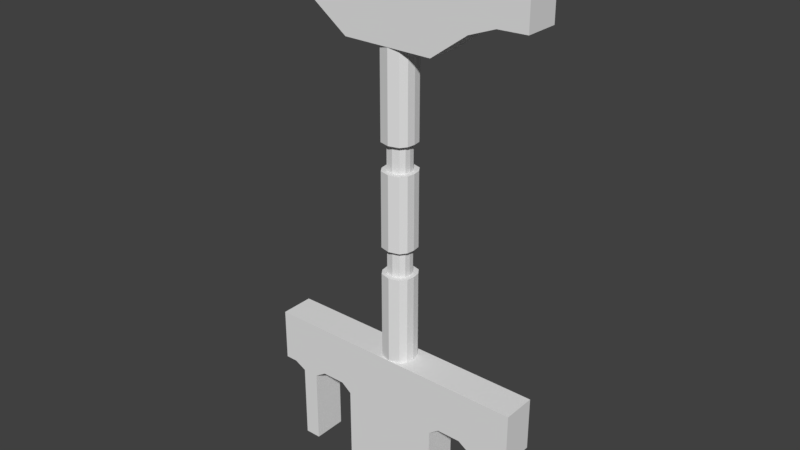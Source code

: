 # Source: SM_Pilares_2x0.25x4.blend  (saved by Blender 2.78.0; exported with 4.5.12 LTS)
import bpy
from mathutils import Matrix  # noqa: F401  (used for matrix-valued properties, if any)

bpy.ops.wm.read_factory_settings(use_empty=True)
scene = bpy.context.scene
scene.name = 'Scene'

# ---- collections
col_collection_3 = bpy.data.collections.new('Collection 3'); scene.collection.children.link(col_collection_3)

# ---- world
world_world = bpy.data.worlds.new('World'); scene.world = world_world
world_world.color = (0.05088, 0.05088, 0.05088)
world_world.use_sun_shadow = False
world_world.sun_shadow_jitter_overblur = 0.0
world_world.cycles.sampling_method = 'MANUAL'

# ---- meshes
me_sm_pilares_2x0_25x4_001 = bpy.data.meshes.new('SM_Pilares 2x0.25x4.001')
me_sm_pilares_2x0_25x4_001.from_pydata([(0.7375, 0.0, 1.0), (0.7375, 0.25, 1.0), (1.262, 0.0, 1.0), (1.262, 0.25, 1.0), (0.6687, 0.0, 3.241), (0.6687, 0.25, 3.241), (1.331, 0.0, 3.241), (1.331, 0.25, 3.241), (0.6687, 0.0, 3.332), (1.331, 0.0, 3.332), (0.6687, 0.25, 3.332), (1.331, 0.25, 3.332), (1.331, 0.25, 4.0), (1.331, 0.0, 4.0), (2.0, 0.25, 3.589), (2.0, 0.25, 3.513), (2.0, 0.0, 3.513), (2.0, 0.0, 3.589), (1.596, 0.0, 3.52), (1.788, 0.0, 3.583), (1.788, 0.0, 3.506), (1.596, 0.0, 3.433), (1.788, 0.25, 3.506), (1.596, 0.25, 3.433), (1.788, 0.25, 3.583), (1.596, 0.25, 3.52), (0.6687, 0.25, 4.0), (0.6687, 0.0, 4.0), (0.0, 0.25, 3.589), (0.0, 0.25, 3.513), (0.0, 0.0, 3.513), (0.0, 0.0, 3.589), (0.4037, 0.0, 3.52), (0.2123, 0.0, 3.583), (0.2123, 0.0, 3.506), (0.4037, 0.0, 3.433), (0.2123, 0.25, 3.506), (0.4037, 0.25, 3.433), (0.2123, 0.25, 3.583), (0.4037, 0.25, 3.52), (0.4037, 0.0, 4.0), (0.2123, 0.0, 4.0), (0.0, 0.25, 4.0), (0.2123, 0.25, 4.0), (0.0, 0.0, 4.0), (0.4037, 0.25, 4.0), (1.596, 0.0, 4.0), (1.788, 0.0, 4.0), (2.0, 0.25, 4.0), (1.788, 0.25, 4.0), (2.0, 0.0, 4.0), (1.596, 0.25, 4.0), (1.822, 0.25, 1.0), (1.822, 0.0, 1.0), (1.822, 0.25, 0.0), (1.822, 0.0, 0.0), (1.262, 7.153e-07, 0.0), (1.262, 0.25, 0.0), (1.364, 0.0, 1.0), (1.703, 0.0, 1.0), (1.703, 0.25, 1.0), (1.364, 0.25, 1.0), (1.703, 0.0, 0.0), (1.364, 1.669e-06, 0.0), (1.703, 0.25, 0.0), (1.364, 0.25, 0.0), (1.364, 0.25, 0.65), (1.262, 0.25, 0.65), (1.703, 0.25, 0.65), (1.822, 0.0, 0.65), (1.703, 0.0, 0.65), (1.364, 0.0, 0.65), (1.262, 0.0, 0.65), (1.822, 0.25, 0.65), (1.822, 0.0, 0.5625), (1.703, 0.25, 0.5625), (1.822, 0.25, 0.5625), (1.703, 0.0, 0.5625), (1.262, 0.25, 0.5625), (1.364, 0.25, 0.5625), (1.262, 7.629e-06, 0.5625), (1.364, 0.0, 0.5625), (1.44, 0.0, 0.6198), (1.616, 0.0, 0.6198), (1.616, 0.25, 0.6198), (1.44, 0.25, 0.6198), (1.616, 0.25, 1.0), (1.44, 0.25, 1.0), (1.44, 0.0, 1.0), (1.616, 0.0, 1.0), (1.44, 0.25, 0.6958), (1.616, 0.25, 0.6958), (1.616, 0.0, 0.6958), (1.44, 0.0, 0.6958), (1.91, 0.25, 1.0), (1.91, 0.0, 1.0), (1.91, 0.0, 0.6958), (1.91, 0.25, 0.6958), (1.91, 0.0, 0.6083), (1.91, 0.25, 0.6083), (0.1781, 0.25, 1.0), (0.1781, 0.0, 1.0), (0.1781, 0.25, 0.0), (0.1781, 0.0, 0.0), (0.7375, 7.153e-07, 0.0), (0.7375, 0.25, 0.0), (0.6358, 0.0, 1.0), (0.2968, 0.0, 1.0), (0.2968, 0.25, 1.0), (0.6358, 0.25, 1.0), (0.2968, 0.0, 0.0), (0.6358, 1.669e-06, 0.0), (0.2968, 0.25, 0.0), (0.6358, 0.25, 0.0), (0.6358, 0.25, 0.65), (0.7375, 0.25, 0.65), (0.2968, 0.25, 0.65), (0.1781, 0.0, 0.65), (0.2968, 0.0, 0.65), (0.6358, 0.0, 0.65), (0.7375, 0.0, 0.65), (0.1781, 0.25, 0.65), (0.1781, 0.0, 0.5625), (0.2968, 0.25, 0.5625), (0.1781, 0.25, 0.5625), (0.2968, 0.0, 0.5625), (0.7375, 0.25, 0.5625), (0.6358, 0.25, 0.5625), (0.7375, 7.629e-06, 0.5625), (0.6358, 0.0, 0.5625), (0.5596, 0.0, 0.6198), (0.3842, 0.0, 0.6198), (0.3842, 0.25, 0.6198), (0.5596, 0.25, 0.6198), (0.3842, 0.25, 1.0), (0.5596, 0.25, 1.0), (0.5596, 0.0, 1.0), (0.3842, 0.0, 1.0), (0.5596, 0.25, 0.6958), (0.3842, 0.25, 0.6958), (0.3842, 0.0, 0.6958), (0.5596, 0.0, 0.6958), (0.0899, 0.25, 1.0), (0.0899, 0.0, 1.0), (0.0899, 0.0, 0.6958), (0.0899, 0.25, 0.6958), (0.0899, 0.0, 0.6083), (0.0899, 0.25, 0.6083), (0.0, 0.25, 0.9999), (0.0, 0.0, 1.0), (0.0, 0.25, 0.6083), (0.0, 0.0, 0.6083), (0.0, 0.0, 0.6958), (0.0, 0.25, 0.6958), (2.0, 0.25, 0.9999), (2.0, 0.0, 1.0), (2.0, 0.25, 0.6083), (2.0, 0.0, 0.6083), (2.0, 0.0, 0.6958), (2.0, 0.25, 0.6958), (1.078, 0.2279, 1.0), (1.11, 0.1828, 1.0), (1.118, 0.1257, 1.0), (0.8853, 0.1257, 1.0), (0.8933, 0.1828, 1.0), (0.9251, 0.2279, 1.0), (0.9251, 0.02359, 1.0), (0.8933, 0.06866, 1.0), (1.078, 0.02359, 1.0), (1.11, 0.06866, 1.0), (1.11, 0.1828, 2.6), (1.078, 0.0858, 2.6), (0.9258, 0.0858, 2.4), (1.078, 0.02359, 2.6), (0.9251, 0.02359, 2.6), (1.118, 0.1257, 2.6), (0.9481, 0.05426, 2.4), (1.083, 0.1257, 2.6), (1.078, 0.2279, 2.6), (0.9251, 0.2279, 2.6), (0.8853, 0.1257, 2.6), (1.11, 0.06866, 2.6), (0.8933, 0.06866, 2.6), (0.8933, 0.1828, 2.6), (1.078, 0.02359, 2.4), (0.9251, 0.02359, 2.4), (0.8933, 0.06866, 2.4), (1.078, 0.2279, 2.4), (1.11, 0.06866, 2.4), (0.9251, 0.2279, 2.4), (1.078, 0.02359, 3.25), (1.11, 0.06866, 3.25), (0.9251, 0.02359, 3.25), (0.8933, 0.06866, 3.25), (1.118, 0.1257, 3.25), (1.078, 0.2279, 3.25), (1.11, 0.1828, 3.25), (0.9251, 0.2279, 3.25), (0.8853, 0.1257, 3.25), (0.8933, 0.1828, 3.25), (0.9258, 0.1657, 2.4), (0.9203, 0.1257, 2.4), (1.055, 0.05426, 2.4), (1.055, 0.1972, 2.6), (0.9481, 0.05426, 2.6), (0.9258, 0.0858, 2.6), (0.9481, 0.1972, 2.6), (0.9258, 0.1657, 2.6), (0.9203, 0.1257, 2.6), (1.055, 0.05426, 2.6), (1.078, 0.1657, 2.6), (0.8853, 0.1257, 2.4), (0.9481, 0.1972, 2.4), (1.078, 0.0858, 2.4), (1.11, 0.1828, 2.4), (1.083, 0.1257, 2.4), (1.078, 0.1657, 2.4), (1.118, 0.1257, 2.4), (1.055, 0.1972, 2.4), (0.8933, 0.1828, 2.4), (1.002, 0.2484, 2.4), (1.002, 0.2484, 1.0), (1.002, 0.2484, 2.6), (1.002, 0.2079, 2.6), (1.002, 0.2079, 2.4), (1.002, 0.04357, 2.4), (1.002, 0.003071, 1.0), (1.002, 0.003071, 2.6), (1.002, 0.003071, 3.25), (1.002, 0.003071, 2.4), (1.002, 0.04357, 2.6), (1.002, 0.2484, 3.25), (1.078, 0.02359, 1.65), (0.9251, 0.02359, 1.65), (1.078, 0.2279, 1.65), (0.9251, 0.2279, 1.65), (1.118, 0.1257, 1.65), (1.11, 0.1828, 1.65), (1.11, 0.06866, 1.65), (0.8933, 0.06866, 1.65), (0.8933, 0.1828, 1.65), (0.8853, 0.1257, 1.65), (1.002, 0.2484, 1.65), (1.002, 0.003071, 1.65), (1.078, 0.02359, 1.85), (0.9251, 0.02359, 1.85), (1.078, 0.2279, 1.85), (0.9251, 0.2279, 1.85), (0.8933, 0.1828, 1.85), (0.8853, 0.1257, 1.85), (1.002, 0.2484, 1.85), (1.002, 0.003071, 1.85), (1.118, 0.1257, 1.85), (1.11, 0.1828, 1.85), (1.11, 0.06866, 1.85), (0.8933, 0.06866, 1.85), (1.055, 0.05426, 1.65), (0.9481, 0.05426, 1.65), (1.055, 0.1972, 1.65), (0.9481, 0.1972, 1.65), (1.083, 0.1257, 1.65), (1.078, 0.1657, 1.65), (1.078, 0.0858, 1.65), (0.9258, 0.0858, 1.65), (0.9258, 0.1657, 1.65), (0.9203, 0.1257, 1.65), (1.002, 0.2079, 1.65), (1.002, 0.04357, 1.65), (1.055, 0.05426, 1.85), (0.9481, 0.05426, 1.85), (1.055, 0.1972, 1.85), (0.9481, 0.1972, 1.85), (0.9258, 0.1657, 1.85), (0.9203, 0.1257, 1.85), (1.002, 0.2079, 1.85), (1.002, 0.04357, 1.85), (1.083, 0.1257, 1.85), (1.078, 0.1657, 1.85), (1.078, 0.0858, 1.85), (0.9258, 0.0858, 1.85)], [], [(4, 6, 9, 8), (5, 10, 11, 7), (70, 69, 53, 59), (34, 33, 31, 30), (76, 74, 55, 54), (115, 1, 3, 67), (10, 26, 12, 11), (63, 56, 57, 65), (85, 84, 83, 82), (7, 11, 25, 23), (24, 14, 15, 22), (51, 46, 47, 49), (22, 15, 16, 20), (20, 21, 23, 22), (12, 51, 25, 11), (120, 128, 80, 72), (9, 6, 21, 18), (18, 21, 20, 19), (13, 9, 18, 46), (8, 9, 13, 27), (48, 14, 24, 49), (51, 49, 24, 25), (47, 50, 48, 49), (14, 48, 50, 17), (47, 19, 17, 50), (5, 37, 39, 10), (12, 13, 46, 51), (15, 14, 17, 16), (29, 30, 31, 28), (36, 34, 30, 29), (38, 36, 29, 28), (36, 38, 39, 37), (35, 37, 5, 4), (34, 36, 37, 35), (8, 32, 35, 4), (32, 33, 34, 35), (26, 10, 39, 45), (45, 43, 41, 40), (41, 43, 42, 44), (28, 31, 44, 42), (42, 43, 38, 28), (41, 33, 32, 40), (45, 39, 38, 43), (26, 45, 40, 27), (27, 40, 32, 8), (41, 44, 31, 33), (21, 6, 7, 23), (47, 46, 18, 19), (60, 59, 53, 52), (73, 76, 75, 68), (105, 57, 56, 104), (55, 62, 64, 54), (87, 86, 91, 90), (22, 23, 25, 24), (104, 56, 80, 128), (62, 55, 74, 77), (78, 79, 65, 57), (84, 91, 68, 75), (61, 66, 67, 3), (56, 63, 81, 80), (62, 77, 75, 64), (79, 66, 90, 85), (80, 81, 71, 72), (72, 71, 58, 2), (91, 86, 60, 68), (3, 2, 58, 61), (92, 93, 82, 83), (69, 74, 98, 96), (155, 95, 96, 158), (82, 93, 71, 81), (61, 58, 88, 87), (158, 157, 156, 159), (81, 79, 85, 82), (83, 84, 75, 77), (76, 73, 97, 99), (77, 70, 92, 83), (98, 99, 156, 157), (77, 74, 69, 70), (53, 69, 96, 95), (88, 93, 92, 89), (74, 76, 99, 98), (52, 73, 68, 60), (156, 99, 97, 159), (97, 94, 154, 159), (158, 96, 98, 157), (95, 155, 154, 94), (52, 53, 95, 94), (66, 79, 78, 67), (88, 89, 86, 87), (115, 67, 78, 126), (93, 88, 58, 71), (91, 84, 85, 90), (63, 65, 79, 81), (155, 158, 159, 154), (105, 126, 78, 57), (108, 100, 101, 107), (124, 102, 103, 122), (123, 112, 102, 124), (121, 116, 123, 124), (118, 107, 101, 117), (111, 113, 105, 104), (133, 130, 131, 132), (103, 102, 112, 110), (126, 105, 113, 127), (1, 109, 106, 0), (120, 0, 106, 119), (127, 133, 138, 114), (121, 145, 142, 100), (125, 131, 140, 118), (110, 112, 123, 125), (110, 125, 122, 103), (140, 131, 130, 141), (111, 129, 127, 113), (104, 128, 129, 111), (132, 123, 116, 139), (109, 1, 115, 114), (130, 129, 119, 141), (109, 135, 136, 106), (139, 138, 133, 132), (134, 108, 107, 137), (114, 138, 135, 109), (136, 135, 134, 137), (139, 116, 108, 134), (118, 140, 137, 107), (135, 138, 139, 134), (141, 119, 106, 136), (129, 130, 133, 127), (131, 125, 123, 132), (114, 115, 126, 127), (100, 142, 143, 101), (128, 120, 119, 129), (125, 118, 117, 122), (100, 108, 116, 121), (136, 137, 140, 141), (117, 144, 146, 122), (122, 146, 147, 124), (124, 147, 145, 121), (101, 143, 144, 117), (150, 153, 145, 147), (152, 151, 146, 144), (149, 152, 144, 143), (145, 153, 148, 142), (146, 151, 150, 147), (143, 142, 148, 149), (0, 120, 72, 2), (152, 153, 150, 151), (149, 148, 153, 152), (86, 89, 59, 60), (70, 59, 89, 92), (66, 61, 87, 90), (73, 52, 94, 97), (20, 16, 17, 19), (75, 76, 54, 64), (6, 4, 5, 7), (0, 2, 3, 1), (12, 26, 27, 13), (186, 185, 176, 172), (170, 196, 194, 175), (249, 211, 219, 248), (200, 207, 206, 212), (188, 217, 215, 213), (223, 222, 178, 203), (176, 204, 205, 172), (181, 191, 190, 173), (255, 186, 211, 249), (220, 224, 218, 187), (180, 198, 199, 183), (183, 199, 197, 179), (252, 217, 188, 254), (222, 223, 206, 179), (225, 230, 204, 176), (182, 193, 198, 180), (218, 203, 210, 216), (216, 210, 177, 215), (219, 211, 201, 200), (246, 187, 214, 253), (178, 195, 196, 170), (223, 224, 212, 206), (175, 194, 191, 181), (230, 227, 174, 204), (174, 192, 193, 182), (175, 181, 171, 177), (253, 214, 217, 252), (214, 187, 218, 216), (245, 185, 186, 255), (170, 175, 177, 210), (215, 177, 171, 213), (217, 214, 216, 215), (230, 225, 202, 209), (225, 229, 184, 202), (174, 182, 205, 204), (184, 188, 213, 202), (172, 205, 208, 201), (254, 188, 184, 244), (213, 171, 209, 202), (201, 208, 207, 200), (181, 173, 209, 171), (178, 170, 210, 203), (182, 180, 208, 205), (211, 186, 172, 201), (248, 219, 189, 247), (189, 219, 200, 212), (222, 231, 195, 178), (180, 183, 207, 208), (183, 179, 206, 207), (224, 223, 203, 218), (231, 222, 179, 197), (242, 234, 160, 221), (227, 228, 192, 174), (228, 227, 173, 190), (229, 225, 176, 185), (243, 226, 168, 232), (251, 229, 185, 245), (227, 230, 209, 173), (224, 220, 189, 212), (242, 221, 165, 235), (238, 236, 260, 262), (226, 243, 233, 166), (253, 252, 276, 277), (233, 243, 267, 257), (164, 240, 235, 165), (169, 238, 232, 168), (166, 233, 239, 167), (161, 237, 236, 162), (160, 234, 237, 161), (162, 236, 238, 169), (167, 239, 241, 163), (163, 241, 240, 164), (220, 187, 246, 250), (229, 251, 244, 184), (220, 250, 247, 189), (237, 234, 258, 261), (245, 255, 279, 269), (242, 235, 259, 266), (236, 237, 261, 260), (254, 244, 268, 278), (239, 233, 257, 263), (248, 247, 271, 272), (249, 248, 272, 273), (232, 238, 262, 256), (274, 266, 259, 271), (275, 267, 256, 268), (274, 270, 258, 266), (267, 275, 269, 257), (264, 272, 271, 259), (262, 278, 268, 256), (257, 269, 279, 263), (261, 277, 276, 260), (258, 270, 277, 261), (260, 276, 278, 262), (263, 279, 273, 265), (265, 273, 272, 264), (250, 246, 270, 274), (243, 232, 256, 267), (246, 253, 277, 270), (241, 239, 263, 265), (244, 251, 275, 268), (234, 242, 266, 258), (252, 254, 278, 276), (240, 241, 265, 264), (247, 250, 274, 271), (235, 240, 264, 259), (255, 249, 273, 279), (251, 245, 269, 275)])
me_sm_pilares_2x0_25x4_001.use_remesh_preserve_volume = False
me_sm_pilares_2x0_25x4_001.use_remesh_preserve_attributes = False
me_sm_pilares_2x0_25x4_001.use_mirror_vertex_groups = False
me_sm_pilares_2x0_25x4_001.update()

# ---- objects
ob_sm_pilares_2x0_25x4_001 = bpy.data.objects.new('SM_Pilares 2x0.25x4.001', me_sm_pilares_2x0_25x4_001)

# ---- transforms, parenting, visibility, modifiers, constraints
ob_sm_pilares_2x0_25x4_001.location = (0.0, 0.0, 0.0)
ob_sm_pilares_2x0_25x4_001.lineart.crease_threshold = 0.0

# ---- collection membership
col_collection_3.objects.link(ob_sm_pilares_2x0_25x4_001)

# ---- scene / render settings (as saved in the file)
scene.frame_start = 1; scene.frame_end = 250; scene.frame_set(0)
scene.render.engine = 'CYCLES'
scene.render.resolution_percentage = 50
scene.render.dither_intensity = 0.0
scene.render.use_persistent_data = True
scene.cycles.shading_system = True
scene.cycles.use_denoising = False
scene.cycles.samples = 128
scene.cycles.sampling_pattern = 'TABULATED_SOBOL'
scene.cycles.light_sampling_threshold = 0.0
scene.cycles.use_adaptive_sampling = False
scene.cycles.use_light_tree = False
scene.cycles.blur_glossy = 0.0
scene.cycles.sample_clamp_indirect = 0.0
scene.view_settings.view_transform = 'Standard'
bpy.context.view_layer.update()

# ---- added for rendering (the .blend has no active camera and no usable light): camera, sun
cam_auto = bpy.data.cameras.new('AutoCamera')
cam_auto.lens = 50.0
cam_auto.sensor_width = 36.0
cam_auto.clip_end = 1000.0
ob_auto_camera = bpy.data.objects.new('AutoCamera', cam_auto)
scene.collection.objects.link(ob_auto_camera)
ob_auto_camera.location = (5.14419, -4.84803, 5.31536)
ob_auto_camera.rotation_euler = (1.09748, -7.21219e-08, 0.694738)
scene.camera = ob_auto_camera
light_auto_sun = bpy.data.lights.new('AutoSun', 'SUN')
light_auto_sun.energy = 3.0
light_auto_sun.angle = 0.0523599
ob_auto_sun = bpy.data.objects.new('AutoSun', light_auto_sun)
scene.collection.objects.link(ob_auto_sun)
ob_auto_sun.rotation_euler = (0.872665, 0.174533, 0.523599)
bpy.context.view_layer.update()
